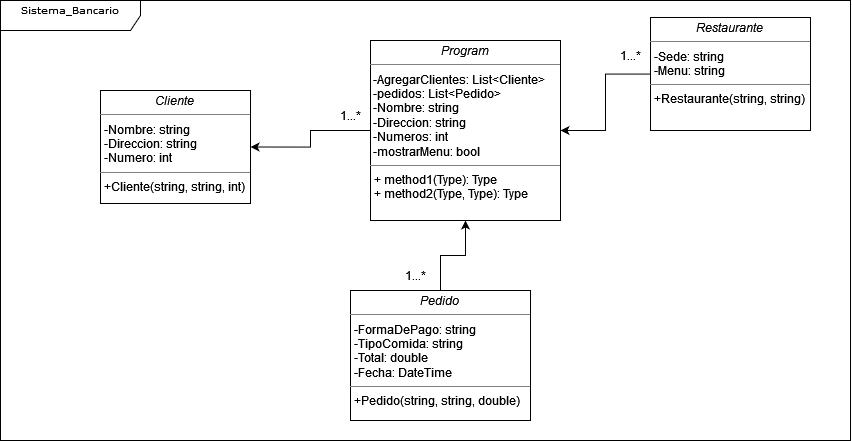

The diagram above was exported from draw.io. Its source (the exported page's mxGraphModel, read from the mxfile embedded in the PNG):
<mxGraphModel dx="1600" dy="646" grid="1" gridSize="10" guides="1" tooltips="1" connect="1" arrows="1" fold="1" page="1" pageScale="1" pageWidth="850" pageHeight="1100" background="none" math="0" shadow="0">
  <root>
    <mxCell id="0" />
    <mxCell id="1" parent="0" />
    <mxCell id="17acba5748e5396b-1" value="&lt;div&gt;Sistema_Bancario&lt;/div&gt;&lt;div&gt;&lt;br&gt;&lt;/div&gt;" style="shape=umlFrame;whiteSpace=wrap;html=1;rounded=0;shadow=0;comic=0;labelBackgroundColor=none;strokeWidth=1;fontFamily=Verdana;fontSize=10;align=center;width=140;height=30;" parent="1" vertex="1">
      <mxGeometry x="10" y="50" width="850" height="440" as="geometry" />
    </mxCell>
    <mxCell id="5d2195bd80daf111-18" value="&lt;p style=&quot;margin:0px;margin-top:4px;text-align:center;&quot;&gt;&lt;i&gt;Cliente&lt;/i&gt;&lt;br&gt;&lt;/p&gt;&lt;hr size=&quot;1&quot;&gt;&lt;p style=&quot;margin:0px;margin-left:4px;&quot;&gt;-Nombre: &lt;span class=&quot;hljs-built_in&quot;&gt;string&lt;/span&gt;&lt;br&gt;-Direccion: &lt;span class=&quot;hljs-built_in&quot;&gt;string&lt;/span&gt;&lt;br&gt;&lt;/p&gt;&lt;p style=&quot;margin:0px;margin-left:4px;&quot;&gt; -Numero: int&lt;br&gt;&lt;/p&gt;&lt;hr size=&quot;1&quot;&gt;&lt;p style=&quot;margin:0px;margin-left:4px;&quot;&gt;+Cliente(&lt;span class=&quot;hljs-built_in&quot;&gt;string&lt;/span&gt;, &lt;span class=&quot;hljs-built_in&quot;&gt;string&lt;/span&gt;, int)&lt;/p&gt;" style="verticalAlign=top;align=left;overflow=fill;fontSize=12;fontFamily=Helvetica;html=1;rounded=0;shadow=0;comic=0;labelBackgroundColor=none;strokeWidth=1" parent="1" vertex="1">
      <mxGeometry x="110" y="140" width="150" height="113" as="geometry" />
    </mxCell>
    <mxCell id="x7tWeq5aqu5pGcMQx_Lx-6" style="edgeStyle=orthogonalEdgeStyle;rounded=0;orthogonalLoop=1;jettySize=auto;html=1;entryX=1;entryY=0.5;entryDx=0;entryDy=0;" edge="1" parent="1" source="OA1l1o59S78QLNPL3Xt3-2" target="5d2195bd80daf111-18">
      <mxGeometry relative="1" as="geometry" />
    </mxCell>
    <mxCell id="OA1l1o59S78QLNPL3Xt3-2" value="&lt;p style=&quot;margin:0px;margin-top:4px;text-align:center;&quot;&gt;&lt;i&gt;Program&lt;/i&gt;&lt;br&gt;&lt;/p&gt;&lt;hr size=&quot;1&quot;&gt;&lt;div&gt;&amp;nbsp;-AgregarClientes: List&amp;lt;Cliente&amp;gt;&lt;/div&gt;&lt;div&gt;&amp;nbsp;-pedidos: List&amp;lt;Pedido&amp;gt;&lt;/div&gt;&lt;div&gt;&amp;nbsp;-Nombre: &lt;span class=&quot;hljs-built_in&quot;&gt;string&lt;/span&gt;&lt;br&gt;&lt;/div&gt;&lt;div&gt;&amp;nbsp;-Direccion: &lt;span class=&quot;hljs-built_in&quot;&gt;string&lt;/span&gt;&lt;br&gt;&lt;/div&gt;&lt;div&gt;&amp;nbsp;-Numeros: int&lt;/div&gt;&lt;div&gt;&amp;nbsp;-mostrarMenu: bool&lt;/div&gt;&lt;hr size=&quot;1&quot;&gt;&lt;p style=&quot;margin:0px;margin-left:4px;&quot;&gt;+ method1(Type): Type&lt;br&gt;+ method2(Type, Type): Type&lt;/p&gt;" style="verticalAlign=top;align=left;overflow=fill;fontSize=12;fontFamily=Helvetica;html=1;rounded=0;shadow=0;comic=0;labelBackgroundColor=none;strokeWidth=1" parent="1" vertex="1">
      <mxGeometry x="380" y="90" width="190" height="180" as="geometry" />
    </mxCell>
    <mxCell id="x7tWeq5aqu5pGcMQx_Lx-13" style="edgeStyle=orthogonalEdgeStyle;rounded=0;orthogonalLoop=1;jettySize=auto;html=1;" edge="1" parent="1" source="x7tWeq5aqu5pGcMQx_Lx-1" target="OA1l1o59S78QLNPL3Xt3-2">
      <mxGeometry relative="1" as="geometry" />
    </mxCell>
    <mxCell id="x7tWeq5aqu5pGcMQx_Lx-1" value="&lt;p style=&quot;margin:0px;margin-top:4px;text-align:center;&quot;&gt;&lt;i&gt;Restaurante&lt;/i&gt;&lt;br&gt;&lt;/p&gt;&lt;hr size=&quot;1&quot;&gt;&lt;p style=&quot;margin:0px;margin-left:4px;&quot;&gt;-Sede: &lt;span class=&quot;hljs-built_in&quot;&gt;string&lt;/span&gt;&lt;br&gt;&lt;/p&gt;&lt;p style=&quot;margin:0px;margin-left:4px;&quot;&gt;-Menu: &lt;span class=&quot;hljs-built_in&quot;&gt;string&lt;/span&gt;&lt;/p&gt;&lt;hr size=&quot;1&quot;&gt;&lt;p style=&quot;margin:0px;margin-left:4px;&quot;&gt;+Restaurante(&lt;span class=&quot;hljs-built_in&quot;&gt;string&lt;/span&gt;, &lt;span class=&quot;hljs-built_in&quot;&gt;string&lt;/span&gt;)&lt;/p&gt;" style="verticalAlign=top;align=left;overflow=fill;fontSize=12;fontFamily=Helvetica;html=1;rounded=0;shadow=0;comic=0;labelBackgroundColor=none;strokeWidth=1" vertex="1" parent="1">
      <mxGeometry x="660" y="67" width="160" height="113" as="geometry" />
    </mxCell>
    <mxCell id="x7tWeq5aqu5pGcMQx_Lx-8" style="edgeStyle=orthogonalEdgeStyle;rounded=0;orthogonalLoop=1;jettySize=auto;html=1;entryX=0.5;entryY=1;entryDx=0;entryDy=0;" edge="1" parent="1" source="x7tWeq5aqu5pGcMQx_Lx-2" target="OA1l1o59S78QLNPL3Xt3-2">
      <mxGeometry relative="1" as="geometry" />
    </mxCell>
    <mxCell id="x7tWeq5aqu5pGcMQx_Lx-2" value="&lt;p style=&quot;margin:0px;margin-top:4px;text-align:center;&quot;&gt;&lt;i&gt;Pedido&lt;/i&gt;&lt;br&gt;&lt;/p&gt;&lt;hr size=&quot;1&quot;&gt;&lt;p style=&quot;margin:0px;margin-left:4px;&quot;&gt;-FormaDePago: &lt;span class=&quot;hljs-built_in&quot;&gt;string&lt;/span&gt;&lt;br&gt;&lt;/p&gt;&lt;p style=&quot;margin:0px;margin-left:4px;&quot;&gt; -TipoComida: &lt;span class=&quot;hljs-built_in&quot;&gt;string&lt;/span&gt;&lt;/p&gt;&lt;p style=&quot;margin:0px;margin-left:4px;&quot;&gt;-Total: double&lt;/p&gt;&lt;p style=&quot;margin:0px;margin-left:4px;&quot;&gt;-Fecha: DateTime&lt;/p&gt;&lt;hr size=&quot;1&quot;&gt;&lt;p style=&quot;margin:0px;margin-left:4px;&quot;&gt;+Pedido(&lt;span class=&quot;hljs-built_in&quot;&gt;string&lt;/span&gt;, &lt;span class=&quot;hljs-built_in&quot;&gt;string&lt;/span&gt;, double)&lt;/p&gt;" style="verticalAlign=top;align=left;overflow=fill;fontSize=12;fontFamily=Helvetica;html=1;rounded=0;shadow=0;comic=0;labelBackgroundColor=none;strokeWidth=1" vertex="1" parent="1">
      <mxGeometry x="360" y="340" width="180" height="130" as="geometry" />
    </mxCell>
    <mxCell id="x7tWeq5aqu5pGcMQx_Lx-7" value="1...*" style="text;html=1;align=center;verticalAlign=middle;whiteSpace=wrap;rounded=0;" vertex="1" parent="1">
      <mxGeometry x="330" y="150" width="60" height="30" as="geometry" />
    </mxCell>
    <mxCell id="x7tWeq5aqu5pGcMQx_Lx-9" value="1...*" style="text;html=1;align=center;verticalAlign=middle;whiteSpace=wrap;rounded=0;" vertex="1" parent="1">
      <mxGeometry x="395" y="310" width="60" height="30" as="geometry" />
    </mxCell>
    <mxCell id="x7tWeq5aqu5pGcMQx_Lx-14" value="1...*" style="text;html=1;align=center;verticalAlign=middle;whiteSpace=wrap;rounded=0;" vertex="1" parent="1">
      <mxGeometry x="610" y="90" width="60" height="30" as="geometry" />
    </mxCell>
  </root>
</mxGraphModel>